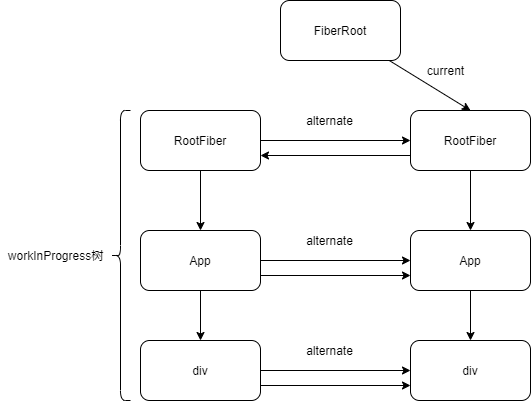

The diagram above was exported from draw.io. Its source (the exported page's mxGraphModel, read from the mxfile embedded in the PNG):
<mxGraphModel dx="1018" dy="678" grid="1" gridSize="10" guides="1" tooltips="1" connect="1" arrows="1" fold="1" page="1" pageScale="1" pageWidth="827" pageHeight="1169" math="0" shadow="0">
  <root>
    <mxCell id="0" />
    <mxCell id="1" parent="0" />
    <mxCell id="6" value="" style="edgeStyle=none;html=1;entryX=0.5;entryY=0;entryDx=0;entryDy=0;" parent="1" source="2" target="8" edge="1">
      <mxGeometry relative="1" as="geometry" />
    </mxCell>
    <mxCell id="2" value="FiberRoot" style="rounded=1;whiteSpace=wrap;html=1;" parent="1" vertex="1">
      <mxGeometry x="320" y="80" width="120" height="60" as="geometry" />
    </mxCell>
    <mxCell id="9" value="" style="edgeStyle=none;html=1;" parent="1" source="5" target="8" edge="1">
      <mxGeometry relative="1" as="geometry" />
    </mxCell>
    <mxCell id="19" value="" style="edgeStyle=none;html=1;" edge="1" parent="1" source="5" target="18">
      <mxGeometry relative="1" as="geometry" />
    </mxCell>
    <mxCell id="5" value="RootFiber" style="whiteSpace=wrap;html=1;rounded=1;" parent="1" vertex="1">
      <mxGeometry x="180" y="190" width="120" height="60" as="geometry" />
    </mxCell>
    <mxCell id="10" style="edgeStyle=none;html=1;entryX=1;entryY=0.75;entryDx=0;entryDy=0;exitX=0;exitY=0.75;exitDx=0;exitDy=0;" parent="1" source="8" target="5" edge="1">
      <mxGeometry relative="1" as="geometry" />
    </mxCell>
    <mxCell id="14" value="" style="edgeStyle=none;html=1;" parent="1" source="8" target="13" edge="1">
      <mxGeometry relative="1" as="geometry" />
    </mxCell>
    <mxCell id="8" value="RootFiber" style="whiteSpace=wrap;html=1;rounded=1;" parent="1" vertex="1">
      <mxGeometry x="450" y="190" width="120" height="60" as="geometry" />
    </mxCell>
    <mxCell id="11" value="alternate" style="text;html=1;align=center;verticalAlign=middle;resizable=0;points=[];autosize=1;strokeColor=none;fillColor=none;" parent="1" vertex="1">
      <mxGeometry x="339" y="190" width="60" height="20" as="geometry" />
    </mxCell>
    <mxCell id="12" value="current" style="text;html=1;align=center;verticalAlign=middle;resizable=0;points=[];autosize=1;strokeColor=none;fillColor=none;" parent="1" vertex="1">
      <mxGeometry x="460" y="140" width="50" height="20" as="geometry" />
    </mxCell>
    <mxCell id="16" value="" style="edgeStyle=none;html=1;" parent="1" source="13" target="15" edge="1">
      <mxGeometry relative="1" as="geometry" />
    </mxCell>
    <mxCell id="13" value="App" style="whiteSpace=wrap;html=1;rounded=1;" parent="1" vertex="1">
      <mxGeometry x="450" y="310" width="120" height="60" as="geometry" />
    </mxCell>
    <mxCell id="15" value="div" style="whiteSpace=wrap;html=1;rounded=1;" parent="1" vertex="1">
      <mxGeometry x="450" y="420" width="120" height="60" as="geometry" />
    </mxCell>
    <mxCell id="17" value="" style="shape=curlyBracket;whiteSpace=wrap;html=1;rounded=1;flipH=1;direction=west;size=0.5;" parent="1" vertex="1">
      <mxGeometry x="150" y="190" width="20" height="290" as="geometry" />
    </mxCell>
    <mxCell id="21" value="" style="edgeStyle=none;html=1;" edge="1" parent="1" source="18" target="20">
      <mxGeometry relative="1" as="geometry" />
    </mxCell>
    <mxCell id="23" style="edgeStyle=none;html=1;" edge="1" parent="1" source="18" target="13">
      <mxGeometry relative="1" as="geometry" />
    </mxCell>
    <mxCell id="24" style="edgeStyle=none;html=1;entryX=0;entryY=0.75;entryDx=0;entryDy=0;" edge="1" parent="1" target="13">
      <mxGeometry relative="1" as="geometry">
        <mxPoint x="300" y="355" as="sourcePoint" />
      </mxGeometry>
    </mxCell>
    <mxCell id="18" value="App" style="whiteSpace=wrap;html=1;rounded=1;" vertex="1" parent="1">
      <mxGeometry x="180" y="310" width="120" height="60" as="geometry" />
    </mxCell>
    <mxCell id="27" style="edgeStyle=none;html=1;entryX=0;entryY=0.5;entryDx=0;entryDy=0;" edge="1" parent="1" source="20" target="15">
      <mxGeometry relative="1" as="geometry" />
    </mxCell>
    <mxCell id="28" style="edgeStyle=none;html=1;entryX=0;entryY=0.75;entryDx=0;entryDy=0;" edge="1" parent="1" target="15">
      <mxGeometry relative="1" as="geometry">
        <mxPoint x="300" y="465" as="sourcePoint" />
      </mxGeometry>
    </mxCell>
    <mxCell id="20" value="div" style="whiteSpace=wrap;html=1;rounded=1;" vertex="1" parent="1">
      <mxGeometry x="180" y="420" width="120" height="60" as="geometry" />
    </mxCell>
    <mxCell id="25" value="alternate" style="text;html=1;align=center;verticalAlign=middle;resizable=0;points=[];autosize=1;strokeColor=none;fillColor=none;" vertex="1" parent="1">
      <mxGeometry x="339" y="310" width="60" height="20" as="geometry" />
    </mxCell>
    <mxCell id="26" value="workInProgress树" style="text;html=1;align=center;verticalAlign=middle;resizable=0;points=[];autosize=1;strokeColor=none;fillColor=none;" vertex="1" parent="1">
      <mxGeometry x="40" y="325" width="110" height="20" as="geometry" />
    </mxCell>
    <mxCell id="29" value="alternate" style="text;html=1;align=center;verticalAlign=middle;resizable=0;points=[];autosize=1;strokeColor=none;fillColor=none;" vertex="1" parent="1">
      <mxGeometry x="339" y="420" width="60" height="20" as="geometry" />
    </mxCell>
  </root>
</mxGraphModel>